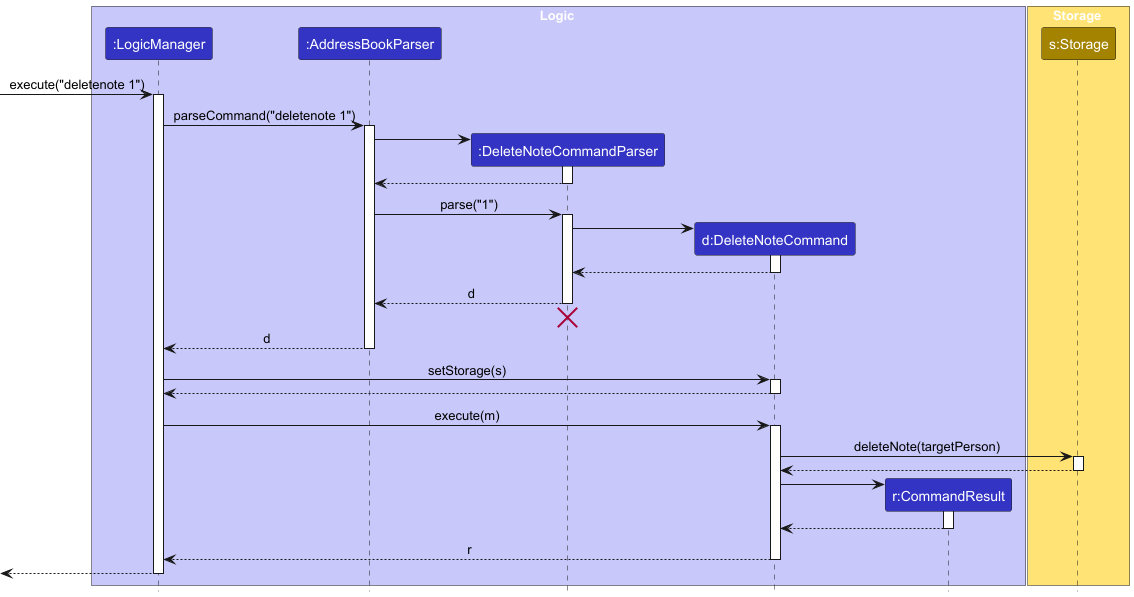

The diagram above was rendered by PlantUML. Its source (embedded in the PNG):
@startuml
!include style.puml
skinparam ArrowFontStyle plain

box Logic LOGIC_COLOR_T1
participant ":LogicManager" as LogicManager LOGIC_COLOR
participant ":AddressBookParser" as AddressBookParser LOGIC_COLOR
participant ":DeleteNoteCommandParser" as DeleteNoteCommandParser LOGIC_COLOR
participant "d:DeleteNoteCommand" as DeleteNoteCommand LOGIC_COLOR
participant "r:CommandResult" as CommandResult LOGIC_COLOR
end box

Box Storage STORAGE_COLOR_T1
participant "s:Storage" as Storage STORAGE_COLOR
end box


[-> LogicManager : execute("deletenote 1")
activate LogicManager

LogicManager -> AddressBookParser : parseCommand("deletenote 1")
activate AddressBookParser

create DeleteNoteCommandParser
AddressBookParser -> DeleteNoteCommandParser
activate DeleteNoteCommandParser

DeleteNoteCommandParser --> AddressBookParser
deactivate DeleteNoteCommandParser

AddressBookParser -> DeleteNoteCommandParser : parse("1")
activate DeleteNoteCommandParser

create DeleteNoteCommand
DeleteNoteCommandParser -> DeleteNoteCommand
activate DeleteNoteCommand

DeleteNoteCommand --> DeleteNoteCommandParser :
deactivate DeleteNoteCommand

DeleteNoteCommandParser --> AddressBookParser : d
deactivate DeleteNoteCommandParser
'Hidden arrow to position the destroy marker below the end of the activation bar.
DeleteNoteCommandParser -[hidden]-> AddressBookParser
destroy DeleteNoteCommandParser

AddressBookParser --> LogicManager : d
deactivate AddressBookParser

LogicManager -> DeleteNoteCommand: setStorage(s)
activate DeleteNoteCommand
DeleteNoteCommand --> LogicManager
deactivate DeleteNoteCommand

LogicManager -> DeleteNoteCommand : execute(m)
activate DeleteNoteCommand

DeleteNoteCommand -> Storage : deleteNote(targetPerson)
activate Storage

Storage --> DeleteNoteCommand
deactivate Storage

create CommandResult
DeleteNoteCommand -> CommandResult
activate CommandResult

CommandResult --> DeleteNoteCommand
deactivate CommandResult

DeleteNoteCommand --> LogicManager : r
deactivate DeleteNoteCommand

[<--LogicManager
deactivate LogicManager
@enduml